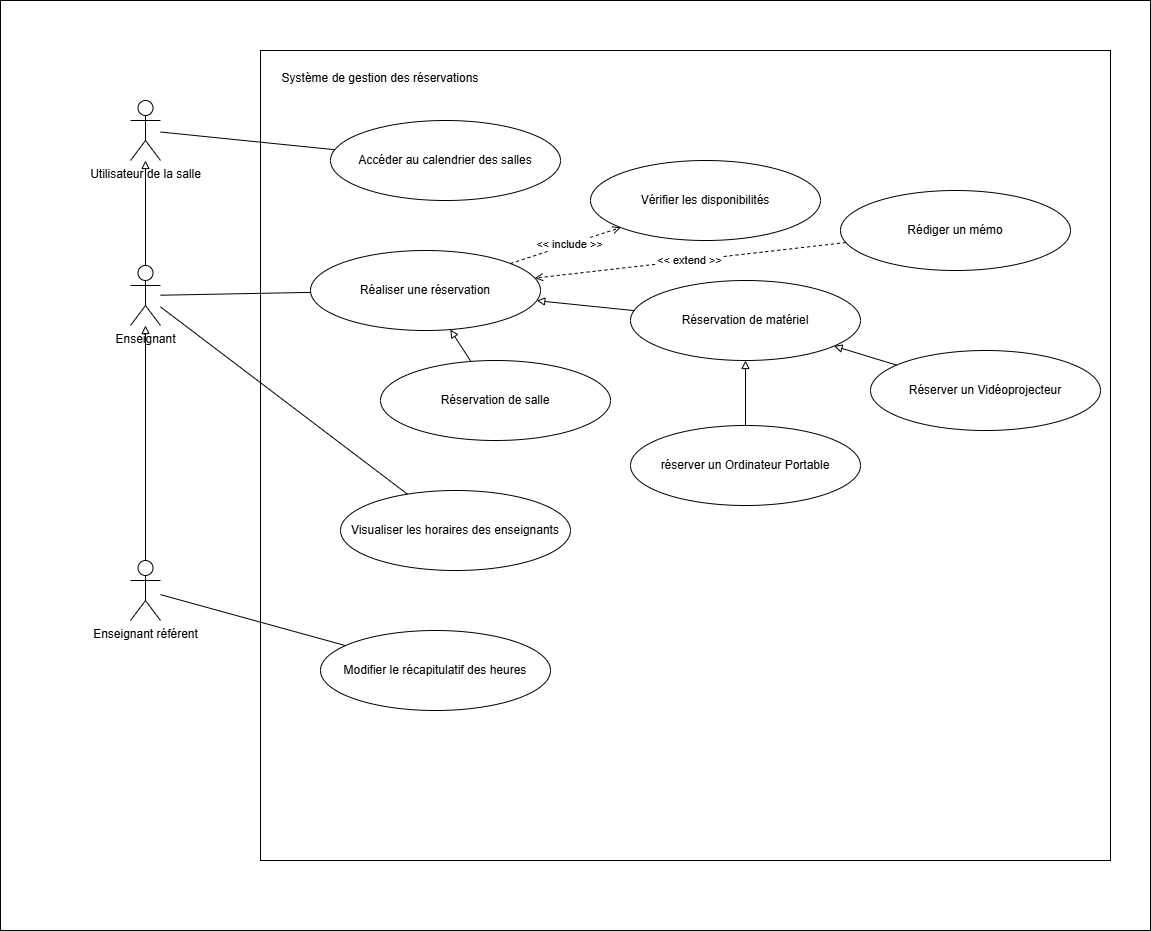

The diagram above was exported from draw.io. Its source (the exported page's mxGraphModel, read from the mxfile embedded in the PNG):
<mxGraphModel dx="2442" dy="857" grid="1" gridSize="10" guides="1" tooltips="1" connect="1" arrows="1" fold="1" page="1" pageScale="1" pageWidth="827" pageHeight="1169" math="0" shadow="0">
  <root>
    <mxCell id="0" />
    <mxCell id="1" parent="0" />
    <mxCell id="6o4-x3J55J-_b5PNrkUz-51" value="" style="rounded=0;whiteSpace=wrap;html=1;" vertex="1" parent="1">
      <mxGeometry x="-90" y="290" width="1150" height="930" as="geometry" />
    </mxCell>
    <mxCell id="6o4-x3J55J-_b5PNrkUz-12" value="" style="rounded=0;whiteSpace=wrap;html=1;align=left;" vertex="1" parent="1">
      <mxGeometry x="170" y="340" width="850" height="810" as="geometry" />
    </mxCell>
    <mxCell id="6o4-x3J55J-_b5PNrkUz-13" value="&#10;&lt;span style=&quot;color: rgb(0, 0, 0); font-family: Helvetica; font-size: 12px; font-style: normal; font-variant-ligatures: normal; font-variant-caps: normal; font-weight: 400; letter-spacing: normal; orphans: 2; text-align: left; text-indent: 0px; text-transform: none; widows: 2; word-spacing: 0px; -webkit-text-stroke-width: 0px; white-space: normal; background-color: rgb(251, 251, 251); text-decoration-thickness: initial; text-decoration-style: initial; text-decoration-color: initial; display: inline !important; float: none;&quot;&gt;Système de gestion des réservations&lt;/span&gt;&#10;&#10;" style="text;html=1;align=center;verticalAlign=middle;whiteSpace=wrap;rounded=0;" vertex="1" parent="1">
      <mxGeometry x="180" y="360" width="220" height="30" as="geometry" />
    </mxCell>
    <mxCell id="6o4-x3J55J-_b5PNrkUz-14" value="Réaliser une réservation" style="ellipse;whiteSpace=wrap;html=1;" vertex="1" parent="1">
      <mxGeometry x="220" y="540" width="230" height="80" as="geometry" />
    </mxCell>
    <mxCell id="6o4-x3J55J-_b5PNrkUz-15" value="Réservation de salle" style="ellipse;whiteSpace=wrap;html=1;" vertex="1" parent="1">
      <mxGeometry x="290" y="650" width="230" height="80" as="geometry" />
    </mxCell>
    <mxCell id="6o4-x3J55J-_b5PNrkUz-16" value="Réservation de matériel" style="ellipse;whiteSpace=wrap;html=1;" vertex="1" parent="1">
      <mxGeometry x="540" y="570" width="230" height="80" as="geometry" />
    </mxCell>
    <mxCell id="6o4-x3J55J-_b5PNrkUz-17" value="" style="endArrow=block;html=1;rounded=0;endFill=0;" edge="1" parent="1" source="6o4-x3J55J-_b5PNrkUz-15" target="6o4-x3J55J-_b5PNrkUz-14">
      <mxGeometry width="50" height="50" relative="1" as="geometry">
        <mxPoint x="500" y="750" as="sourcePoint" />
        <mxPoint x="550" y="700" as="targetPoint" />
      </mxGeometry>
    </mxCell>
    <mxCell id="6o4-x3J55J-_b5PNrkUz-18" value="" style="endArrow=block;html=1;rounded=0;endFill=0;" edge="1" parent="1" source="6o4-x3J55J-_b5PNrkUz-16" target="6o4-x3J55J-_b5PNrkUz-14">
      <mxGeometry width="50" height="50" relative="1" as="geometry">
        <mxPoint x="520" y="810" as="sourcePoint" />
        <mxPoint x="500" y="660" as="targetPoint" />
      </mxGeometry>
    </mxCell>
    <mxCell id="6o4-x3J55J-_b5PNrkUz-19" value="Vérifier les disponibilités" style="ellipse;whiteSpace=wrap;html=1;" vertex="1" parent="1">
      <mxGeometry x="500" y="450" width="230" height="80" as="geometry" />
    </mxCell>
    <mxCell id="6o4-x3J55J-_b5PNrkUz-20" value="" style="endArrow=open;html=1;rounded=0;endFill=0;dashed=1;" edge="1" parent="1" source="6o4-x3J55J-_b5PNrkUz-14" target="6o4-x3J55J-_b5PNrkUz-19">
      <mxGeometry width="50" height="50" relative="1" as="geometry">
        <mxPoint x="659" y="730" as="sourcePoint" />
        <mxPoint x="431" y="640" as="targetPoint" />
      </mxGeometry>
    </mxCell>
    <mxCell id="6o4-x3J55J-_b5PNrkUz-21" value="&amp;lt;&amp;lt; include &amp;gt;&amp;gt;" style="edgeLabel;html=1;align=center;verticalAlign=middle;resizable=0;points=[];" vertex="1" connectable="0" parent="6o4-x3J55J-_b5PNrkUz-20">
      <mxGeometry x="0.0742" y="1" relative="1" as="geometry">
        <mxPoint as="offset" />
      </mxGeometry>
    </mxCell>
    <mxCell id="6o4-x3J55J-_b5PNrkUz-26" value="réserver un Ordinateur Portable" style="ellipse;whiteSpace=wrap;html=1;" vertex="1" parent="1">
      <mxGeometry x="540" y="715" width="230" height="80" as="geometry" />
    </mxCell>
    <mxCell id="6o4-x3J55J-_b5PNrkUz-27" value="Réserver un Vidéoprojecteur" style="ellipse;whiteSpace=wrap;html=1;" vertex="1" parent="1">
      <mxGeometry x="780" y="640" width="230" height="80" as="geometry" />
    </mxCell>
    <mxCell id="6o4-x3J55J-_b5PNrkUz-28" value="" style="endArrow=block;html=1;rounded=0;endFill=0;" edge="1" parent="1" source="6o4-x3J55J-_b5PNrkUz-27" target="6o4-x3J55J-_b5PNrkUz-16">
      <mxGeometry width="50" height="50" relative="1" as="geometry">
        <mxPoint x="460" y="665" as="sourcePoint" />
        <mxPoint x="399" y="625" as="targetPoint" />
      </mxGeometry>
    </mxCell>
    <mxCell id="6o4-x3J55J-_b5PNrkUz-29" value="" style="endArrow=block;html=1;rounded=0;endFill=0;" edge="1" parent="1" source="6o4-x3J55J-_b5PNrkUz-26" target="6o4-x3J55J-_b5PNrkUz-16">
      <mxGeometry width="50" height="50" relative="1" as="geometry">
        <mxPoint x="684" y="746" as="sourcePoint" />
        <mxPoint x="606" y="724" as="targetPoint" />
      </mxGeometry>
    </mxCell>
    <mxCell id="6o4-x3J55J-_b5PNrkUz-30" value="Enseignant" style="shape=umlActor;verticalLabelPosition=bottom;verticalAlign=top;html=1;outlineConnect=0;" vertex="1" parent="1">
      <mxGeometry x="40" y="555" width="30" height="60" as="geometry" />
    </mxCell>
    <mxCell id="6o4-x3J55J-_b5PNrkUz-31" value="" style="endArrow=none;html=1;rounded=0;" edge="1" parent="1" source="6o4-x3J55J-_b5PNrkUz-30" target="6o4-x3J55J-_b5PNrkUz-14">
      <mxGeometry width="50" height="50" relative="1" as="geometry">
        <mxPoint x="500" y="750" as="sourcePoint" />
        <mxPoint x="550" y="700" as="targetPoint" />
      </mxGeometry>
    </mxCell>
    <mxCell id="6o4-x3J55J-_b5PNrkUz-33" value="Accéder au calendrier des salles" style="ellipse;whiteSpace=wrap;html=1;" vertex="1" parent="1">
      <mxGeometry x="240" y="410" width="230" height="80" as="geometry" />
    </mxCell>
    <mxCell id="6o4-x3J55J-_b5PNrkUz-35" value="Utilisateur de la salle" style="shape=umlActor;verticalLabelPosition=bottom;verticalAlign=top;html=1;outlineConnect=0;" vertex="1" parent="1">
      <mxGeometry x="40" y="390" width="30" height="60" as="geometry" />
    </mxCell>
    <mxCell id="6o4-x3J55J-_b5PNrkUz-36" value="" style="endArrow=none;html=1;rounded=0;" edge="1" parent="1" source="6o4-x3J55J-_b5PNrkUz-35" target="6o4-x3J55J-_b5PNrkUz-33">
      <mxGeometry width="50" height="50" relative="1" as="geometry">
        <mxPoint x="80" y="589" as="sourcePoint" />
        <mxPoint x="279" y="510" as="targetPoint" />
      </mxGeometry>
    </mxCell>
    <mxCell id="6o4-x3J55J-_b5PNrkUz-37" value="" style="endArrow=block;html=1;rounded=0;endFill=0;" edge="1" parent="1" source="6o4-x3J55J-_b5PNrkUz-30" target="6o4-x3J55J-_b5PNrkUz-35">
      <mxGeometry width="50" height="50" relative="1" as="geometry">
        <mxPoint x="460" y="665" as="sourcePoint" />
        <mxPoint x="399" y="625" as="targetPoint" />
      </mxGeometry>
    </mxCell>
    <mxCell id="6o4-x3J55J-_b5PNrkUz-39" value="Visualiser les horaires des enseignants" style="ellipse;whiteSpace=wrap;html=1;" vertex="1" parent="1">
      <mxGeometry x="250" y="780" width="230" height="80" as="geometry" />
    </mxCell>
    <mxCell id="6o4-x3J55J-_b5PNrkUz-40" value="" style="endArrow=none;html=1;rounded=0;" edge="1" parent="1" source="6o4-x3J55J-_b5PNrkUz-30" target="6o4-x3J55J-_b5PNrkUz-39">
      <mxGeometry width="50" height="50" relative="1" as="geometry">
        <mxPoint x="80" y="432" as="sourcePoint" />
        <mxPoint x="254" y="449" as="targetPoint" />
      </mxGeometry>
    </mxCell>
    <mxCell id="6o4-x3J55J-_b5PNrkUz-41" value="Modifier le récapitulatif des heures" style="ellipse;whiteSpace=wrap;html=1;" vertex="1" parent="1">
      <mxGeometry x="230" y="920" width="230" height="80" as="geometry" />
    </mxCell>
    <mxCell id="6o4-x3J55J-_b5PNrkUz-42" value="Enseignant référent" style="shape=umlActor;verticalLabelPosition=bottom;verticalAlign=top;html=1;outlineConnect=0;" vertex="1" parent="1">
      <mxGeometry x="40" y="850" width="30" height="60" as="geometry" />
    </mxCell>
    <mxCell id="6o4-x3J55J-_b5PNrkUz-44" value="" style="endArrow=none;html=1;rounded=0;" edge="1" parent="1" source="6o4-x3J55J-_b5PNrkUz-42" target="6o4-x3J55J-_b5PNrkUz-41">
      <mxGeometry width="50" height="50" relative="1" as="geometry">
        <mxPoint x="80" y="608" as="sourcePoint" />
        <mxPoint x="303" y="808" as="targetPoint" />
      </mxGeometry>
    </mxCell>
    <mxCell id="6o4-x3J55J-_b5PNrkUz-45" value="" style="endArrow=block;html=1;rounded=0;endFill=0;" edge="1" parent="1" source="6o4-x3J55J-_b5PNrkUz-42" target="6o4-x3J55J-_b5PNrkUz-30">
      <mxGeometry width="50" height="50" relative="1" as="geometry">
        <mxPoint x="65" y="565" as="sourcePoint" />
        <mxPoint x="65" y="460" as="targetPoint" />
      </mxGeometry>
    </mxCell>
    <mxCell id="6o4-x3J55J-_b5PNrkUz-48" value="Rédiger un mémo" style="ellipse;whiteSpace=wrap;html=1;" vertex="1" parent="1">
      <mxGeometry x="750" y="480" width="230" height="80" as="geometry" />
    </mxCell>
    <mxCell id="6o4-x3J55J-_b5PNrkUz-49" value="&amp;lt;&amp;lt; extend &amp;gt;&amp;gt;" style="endArrow=open;html=1;rounded=0;endFill=0;dashed=1;" edge="1" parent="1" source="6o4-x3J55J-_b5PNrkUz-48" target="6o4-x3J55J-_b5PNrkUz-14">
      <mxGeometry width="50" height="50" relative="1" as="geometry">
        <mxPoint x="430" y="563" as="sourcePoint" />
        <mxPoint x="540" y="527" as="targetPoint" />
      </mxGeometry>
    </mxCell>
  </root>
</mxGraphModel>